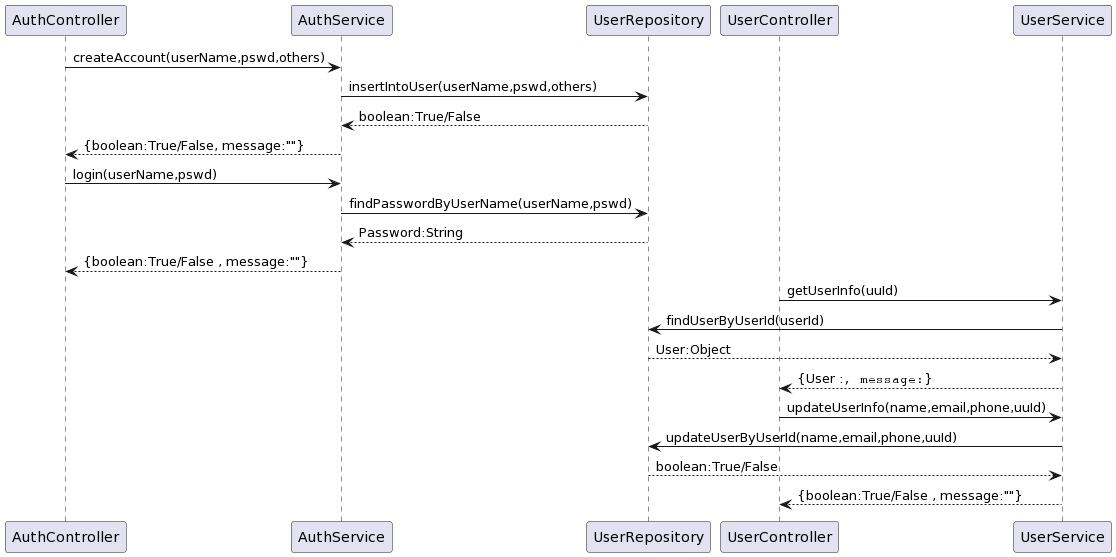

The diagram above was rendered by PlantUML. Its source (embedded in the PNG):
@startuml
AuthController -> AuthService : createAccount(userName,pswd,others)
AuthService -> UserRepository : insertIntoUser(userName,pswd,others)
AuthService <-- UserRepository : boolean:True/False
AuthController <-- AuthService : {boolean:True/False, message:""}


AuthController -> AuthService : login(userName,pswd)
AuthService -> UserRepository : findPasswordByUserName(userName,pswd)
AuthService <-- UserRepository : Password:String
AuthController <-- AuthService : {boolean:True/False , message:""}

UserController -> UserService : getUserInfo(uuId)
UserService -> UserRepository : findUserByUserId(userId)
UserService <-- UserRepository : User:Object
UserController <-- UserService : {User :"", message:""}

UserController -> UserService : updateUserInfo(name,email,phone,uuId)
UserService -> UserRepository : updateUserByUserId(name,email,phone,uuId)
UserService <-- UserRepository : boolean:True/False
UserController <-- UserService : {boolean:True/False , message:""}
@enduml